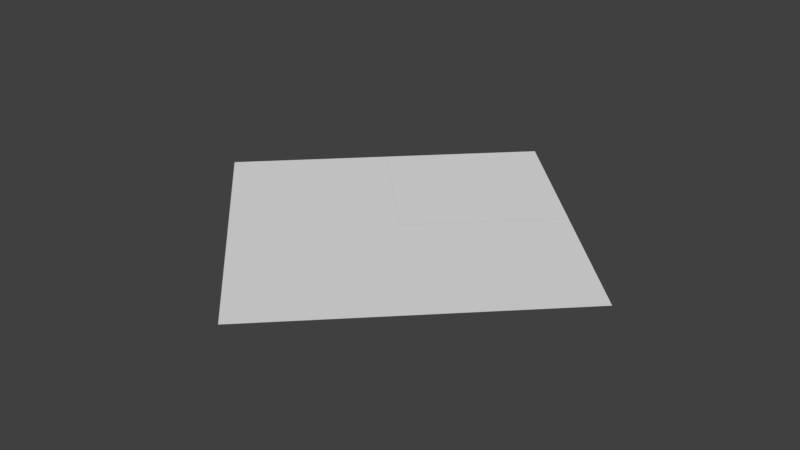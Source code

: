 # Source: origami_fold_eighth.blend  (saved by Blender 2.92.15; exported with 4.5.12 LTS)
import bpy
from mathutils import Matrix  # noqa: F401  (used for matrix-valued properties, if any)

bpy.ops.wm.read_factory_settings(use_empty=True)
scene = bpy.context.scene
scene.name = 'Scene'

# ---- collections
col_collection_1 = bpy.data.collections.new('Collection 1'); scene.collection.children.link(col_collection_1)

# ---- world
world_world = bpy.data.worlds.new('World'); scene.world = world_world
world_world.color = (0.05088, 0.05088, 0.05088)
world_world.use_sun_shadow = False
world_world.sun_shadow_jitter_overblur = 0.0
world_world.cycles.sampling_method = 'MANUAL'

# ---- meshes
me_plane_002 = bpy.data.meshes.new('Plane.002')
me_plane_002.from_pydata([(-1.0, -1.0, 0.0), (1.0, -1.0, 0.0), (-1.0, 1.0, 0.0), (1.0, 1.0, 0.0)], [], [(0, 1, 3, 2)])
_uv = me_plane_002.uv_layers.new(name='UVMap')
_uv.uv.foreach_set('vector', [0.5093, 0.002428, 0.9982, 0.002428, 0.9982, 0.5381, 0.5093, 0.5381])
me_plane_002.use_remesh_fix_poles = True
me_plane_002.use_remesh_preserve_attributes = False
me_plane_002.use_mirror_vertex_groups = False
me_plane_002.update()
me_plane_005 = bpy.data.meshes.new('Plane.005')
me_plane_005.from_pydata([(-1.0, -1.0, 0.0), (1.0, -1.0, 0.0), (-1.0, 1.0, 0.0), (1.0, 1.0, 0.0)], [], [(0, 1, 3, 2)])
_uv = me_plane_005.uv_layers.new(name='UVMap')
_uv.uv.foreach_set('vector', [0.5093, 0.002428, 0.9982, 0.002428, 0.9982, 0.5381, 0.5093, 0.5381])
me_plane_005.use_remesh_fix_poles = True
me_plane_005.use_remesh_preserve_attributes = False
me_plane_005.use_mirror_vertex_groups = False
me_plane_005.update()
me_plane_006 = bpy.data.meshes.new('Plane.006')
me_plane_006.from_pydata([(-1.0, -1.0, 0.0), (1.0, -1.0, 0.0), (-1.0, 1.0, 0.0), (1.0, 1.0, 0.0)], [], [(0, 1, 3, 2)])
_uv = me_plane_006.uv_layers.new(name='UVMap')
_uv.uv.foreach_set('vector', [0.5093, 0.002428, 0.9982, 0.002428, 0.9982, 0.5381, 0.5093, 0.5381])
me_plane_006.use_remesh_fix_poles = True
me_plane_006.use_remesh_preserve_attributes = False
me_plane_006.use_mirror_vertex_groups = False
me_plane_006.update()
me_plane_011 = bpy.data.meshes.new('Plane.011')
me_plane_011.from_pydata([(-1.0, -1.0, 0.0), (1.0, -1.0, 0.0), (-1.0, 1.0, 0.0), (1.0, 1.0, 0.0)], [], [(0, 1, 3, 2)])
_uv = me_plane_011.uv_layers.new(name='UVMap')
_uv.uv.foreach_set('vector', [0.5093, 0.002428, 0.9982, 0.002428, 0.9982, 0.5381, 0.5093, 0.5381])
me_plane_011.use_remesh_fix_poles = True
me_plane_011.use_remesh_preserve_attributes = False
me_plane_011.use_mirror_vertex_groups = False
me_plane_011.update()

# ---- objects
ob_bottom_plane = bpy.data.objects.new('Bottom Plane', me_plane_002)
ob_top_plane = bpy.data.objects.new('Top Plane', me_plane_005)
ob_right_plane = bpy.data.objects.new('Right Plane', me_plane_006)
ob_left_plane = bpy.data.objects.new('Left Plane', me_plane_011)

# ---- transforms, parenting, visibility, modifiers, constraints
ob_bottom_plane.location = (0.01452, -1.164, -0.338)
ob_bottom_plane.rotation_euler = (0.0, -0.0, -0.7854)
ob_bottom_plane.scale = (0.822, 0.822, 1.0)
ob_bottom_plane.lineart.crease_threshold = 0.0
ob_top_plane.location = (0.01445, 1.161, -0.3376)
ob_top_plane.rotation_euler = (0.0, -0.0, -0.7854)
ob_top_plane.scale = (0.822, 0.822, 1.0)
ob_top_plane.lineart.crease_threshold = 0.0
ob_right_plane.location = (1.177, -0.001863, -0.3379)
ob_right_plane.rotation_euler = (0.0, -0.0, -0.7854)
ob_right_plane.scale = (0.822, 0.822, 1.0)
ob_right_plane.lineart.crease_threshold = 0.0
ob_left_plane.location = (-1.148, -0.001978, -0.3378)
ob_left_plane.rotation_euler = (0.0, -0.0, -0.7854)
ob_left_plane.scale = (0.822, 0.822, 1.0)
ob_left_plane.lineart.crease_threshold = 0.0

# ---- collection membership
scene.collection.objects.link(ob_bottom_plane)
scene.collection.objects.link(ob_top_plane)
scene.collection.objects.link(ob_right_plane)
scene.collection.objects.link(ob_left_plane)

# ---- scene / render settings (as saved in the file)
scene.frame_start = 0; scene.frame_end = 60; scene.frame_set(60)
scene.render.engine = 'BLENDER_EEVEE_NEXT'
scene.render.resolution_percentage = 50
scene.render.dither_intensity = 0.0
scene.cycles.use_denoising = False
scene.cycles.samples = 128
scene.cycles.sampling_pattern = 'TABULATED_SOBOL'
scene.cycles.light_sampling_threshold = 0.0
scene.cycles.use_adaptive_sampling = False
scene.cycles.use_light_tree = False
scene.cycles.blur_glossy = 0.0
scene.cycles.sample_clamp_indirect = 0.0
scene.view_settings.view_transform = 'Standard'
bpy.context.view_layer.update()

# ---- added for rendering (the .blend has no active camera and no usable light): camera, sun
cam_auto = bpy.data.cameras.new('AutoCamera')
cam_auto.lens = 50.0
cam_auto.sensor_width = 36.0
cam_auto.clip_end = 1000.0
ob_auto_camera = bpy.data.objects.new('AutoCamera', cam_auto)
scene.collection.objects.link(ob_auto_camera)
ob_auto_camera.location = (6.0991, -7.30331, 4.52987)
ob_auto_camera.rotation_euler = (1.09748, -7.21219e-08, 0.694738)
scene.camera = ob_auto_camera
light_auto_sun = bpy.data.lights.new('AutoSun', 'SUN')
light_auto_sun.energy = 3.0
light_auto_sun.angle = 0.0523599
ob_auto_sun = bpy.data.objects.new('AutoSun', light_auto_sun)
scene.collection.objects.link(ob_auto_sun)
ob_auto_sun.rotation_euler = (0.872665, 0.174533, 0.523599)
bpy.context.view_layer.update()
